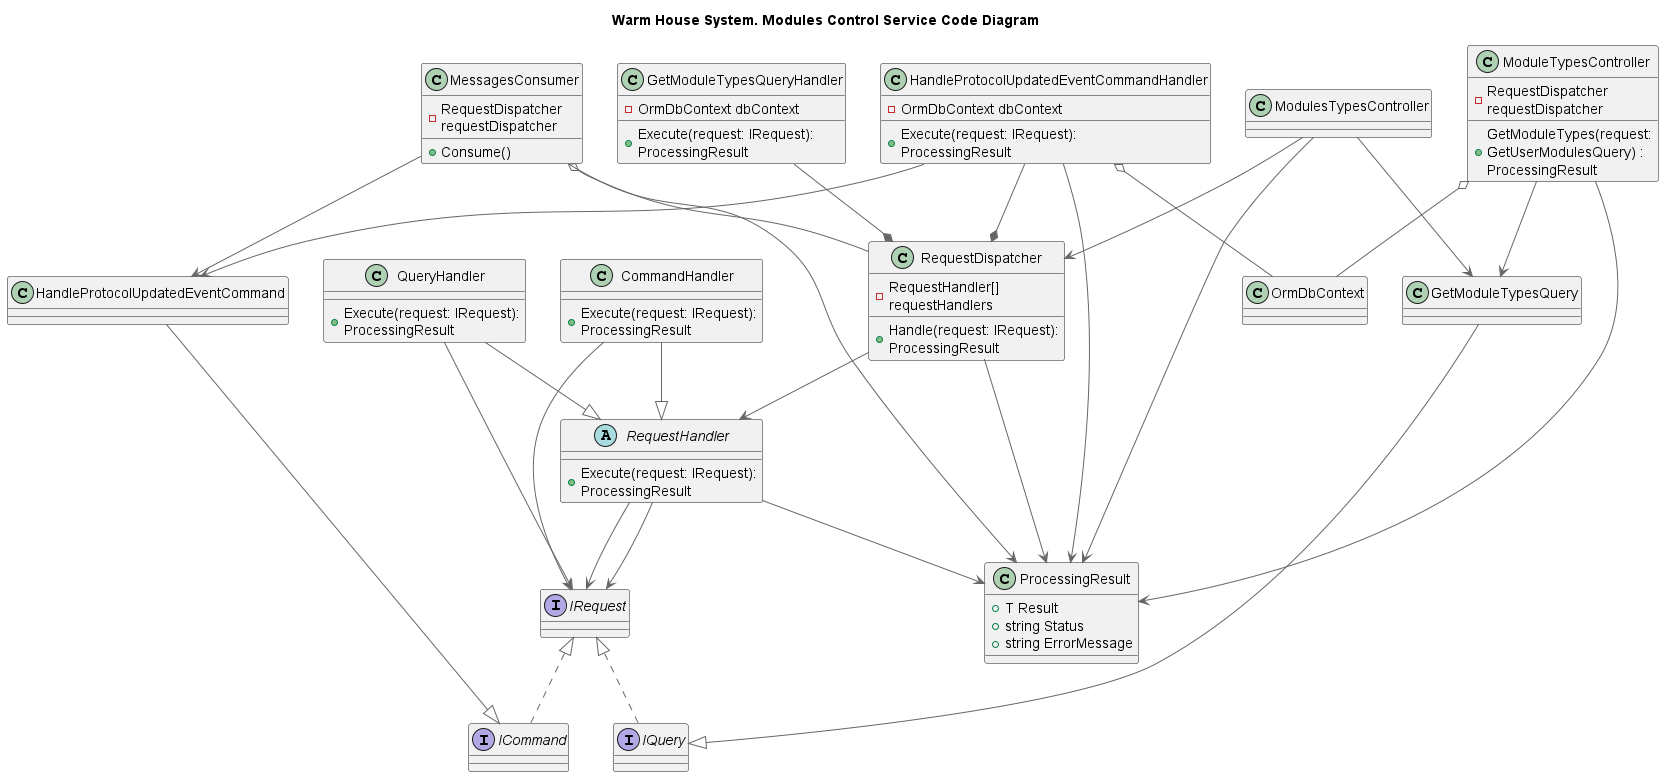

The diagram above was rendered by PlantUML. Its source (embedded in the PNG):
@startuml
title Warm House System. Modules Control Service Code Diagram

top to bottom direction

!include ./templates/C4_Component.puml

interface IRequest {}
interface ICommand {}
interface IQuery {}

abstract class RequestHandler{
  + Execute(request: IRequest): ProcessingResult
}

class CommandHandler{
  + Execute(request: IRequest): ProcessingResult
}

class QueryHandler {
  + Execute(request: IRequest): ProcessingResult
}

class RequestDispatcher {
  - RequestHandler[] requestHandlers
  + Handle(request: IRequest): ProcessingResult
}

class ProcessingResult {
+ T Result
+ string Status
+ string ErrorMessage
}

class ModuleTypesController{
  - RequestDispatcher requestDispatcher 
  + GetModuleTypes(request: GetUserModulesQuery) : ProcessingResult
}

class HandleProtocolUpdatedEventCommand{
}
class HandleProtocolUpdatedEventCommandHandler {
  - OrmDbContext dbContext
  + Execute(request: IRequest): ProcessingResult
}

class GetModuleTypesQuery{
}
class GetModuleTypesQueryHandler {
  - OrmDbContext dbContext
  + Execute(request: IRequest): ProcessingResult
}

class MessagesConsumer {
  - RequestDispatcher requestDispatcher 
  + Consume()
}

class OrmDbContext {
}

IRequest <|.. ICommand
IRequest <|.. IQuery

RequestHandler --> IRequest
CommandHandler --> IRequest
QueryHandler --> IRequest
CommandHandler --|> RequestHandler
QueryHandler --|> RequestHandler

RequestHandler --> ProcessingResult
RequestHandler --> IRequest

RequestDispatcher --> RequestHandler
RequestDispatcher --> ProcessingResult

ModulesTypesController --> RequestDispatcher 
ModulesTypesController --> GetModuleTypesQuery
ModulesTypesController --> ProcessingResult

ModuleTypesController --> GetModuleTypesQuery
ModuleTypesController o-- OrmDbContext
ModuleTypesController --> ProcessingResult

HandleProtocolUpdatedEventCommandHandler --> HandleProtocolUpdatedEventCommand
HandleProtocolUpdatedEventCommandHandler o-- OrmDbContext
HandleProtocolUpdatedEventCommandHandler --> ProcessingResult

GetModuleTypesQuery --|> IQuery
HandleProtocolUpdatedEventCommand --|> ICommand

MessagesConsumer o-- RequestDispatcher
MessagesConsumer --> ProcessingResult
MessagesConsumer --> HandleProtocolUpdatedEventCommand

GetModuleTypesQueryHandler --* RequestDispatcher
HandleProtocolUpdatedEventCommandHandler --* RequestDispatcher

@enduml